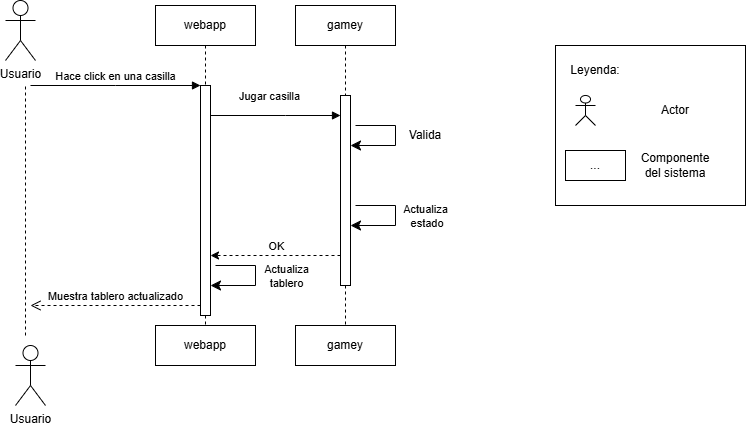

The diagram above was exported from draw.io. Its source (the exported page's mxGraphModel, read from the mxfile embedded in the PNG):
<mxGraphModel dx="744" dy="401" grid="1" gridSize="10" guides="1" tooltips="1" connect="1" arrows="1" fold="1" page="1" pageScale="1" pageWidth="850" pageHeight="1100" math="0" shadow="0">
  <root>
    <mxCell id="0" />
    <mxCell id="1" parent="0" />
    <mxCell id="aM9ryv3xv72pqoxQDRHE-5" parent="1" style="shape=umlLifeline;perimeter=lifelinePerimeter;whiteSpace=wrap;html=1;container=0;dropTarget=0;collapsible=0;recursiveResize=0;outlineConnect=0;portConstraint=eastwest;newEdgeStyle={&quot;edgeStyle&quot;:&quot;elbowEdgeStyle&quot;,&quot;elbow&quot;:&quot;vertical&quot;,&quot;curved&quot;:0,&quot;rounded&quot;:0};" value="webapp" vertex="1">
      <mxGeometry height="320" width="100" x="220" y="40" as="geometry" />
    </mxCell>
    <mxCell id="aM9ryv3xv72pqoxQDRHE-7" edge="1" parent="1" style="html=1;verticalAlign=bottom;endArrow=block;edgeStyle=elbowEdgeStyle;elbow=vertical;curved=0;rounded=0;" target="aM9ryv3xv72pqoxQDRHE-6" value="Hace click en una casilla">
      <mxGeometry relative="1" as="geometry">
        <Array as="points">
          <mxPoint x="180" y="120" />
        </Array>
        <mxPoint x="95" y="120" as="sourcePoint" />
      </mxGeometry>
    </mxCell>
    <mxCell id="aM9ryv3xv72pqoxQDRHE-8" edge="1" parent="1" style="html=1;verticalAlign=bottom;endArrow=open;dashed=1;endSize=8;edgeStyle=elbowEdgeStyle;elbow=horizontal;curved=0;rounded=0;" value="Muestra tablero actualizado">
      <mxGeometry relative="1" as="geometry">
        <Array as="points">
          <mxPoint x="190" y="340" />
        </Array>
        <mxPoint x="265" y="340" as="sourcePoint" />
        <mxPoint x="95" y="340" as="targetPoint" />
      </mxGeometry>
    </mxCell>
    <mxCell id="zAq3Y31DFm3J4-br7PYj-1" parent="1" style="shape=umlActor;verticalLabelPosition=bottom;verticalAlign=top;html=1;" value="Usuario" vertex="1">
      <mxGeometry height="60" width="30" x="70" y="35" as="geometry" />
    </mxCell>
    <mxCell id="zAq3Y31DFm3J4-br7PYj-6" parent="1" style="shape=umlLifeline;perimeter=lifelinePerimeter;whiteSpace=wrap;html=1;container=0;dropTarget=0;collapsible=0;recursiveResize=0;outlineConnect=0;portConstraint=eastwest;newEdgeStyle={&quot;edgeStyle&quot;:&quot;elbowEdgeStyle&quot;,&quot;elbow&quot;:&quot;vertical&quot;,&quot;curved&quot;:0,&quot;rounded&quot;:0};" value="gamey" vertex="1">
      <mxGeometry height="320" width="100" x="360" y="40" as="geometry" />
    </mxCell>
    <mxCell id="zAq3Y31DFm3J4-br7PYj-8" edge="1" parent="1" source="aM9ryv3xv72pqoxQDRHE-6" style="html=1;verticalAlign=bottom;endArrow=block;edgeStyle=elbowEdgeStyle;elbow=vertical;curved=0;rounded=0;" target="zAq3Y31DFm3J4-br7PYj-7" value="Jugar casilla">
      <mxGeometry relative="1" x="-0.0909" y="10" as="geometry">
        <mxPoint as="offset" />
        <Array as="points">
          <mxPoint x="350" y="150" />
        </Array>
        <mxPoint x="280" y="200" as="sourcePoint" />
        <mxPoint x="400" y="200" as="targetPoint" />
      </mxGeometry>
    </mxCell>
    <mxCell id="zAq3Y31DFm3J4-br7PYj-9" edge="1" parent="1" style="edgeStyle=segmentEdgeStyle;endArrow=classic;html=1;curved=0;rounded=0;endSize=8;startSize=8;sourcePerimeterSpacing=0;targetPerimeterSpacing=0;" value="">
      <mxGeometry relative="1" width="100" as="geometry">
        <Array as="points">
          <mxPoint x="460" y="160" />
          <mxPoint x="460" y="180" />
        </Array>
        <mxPoint x="420" y="160" as="sourcePoint" />
        <mxPoint x="415" y="180" as="targetPoint" />
      </mxGeometry>
    </mxCell>
    <mxCell id="zAq3Y31DFm3J4-br7PYj-10" parent="1" style="text;html=1;whiteSpace=wrap;strokeColor=none;fillColor=none;align=center;verticalAlign=middle;rounded=0;" value="Valida" vertex="1">
      <mxGeometry height="30" width="60" x="460" y="155" as="geometry" />
    </mxCell>
    <mxCell id="zAq3Y31DFm3J4-br7PYj-7" parent="1" style="html=1;points=[];perimeter=orthogonalPerimeter;outlineConnect=0;targetShapes=umlLifeline;portConstraint=eastwest;newEdgeStyle={&quot;edgeStyle&quot;:&quot;elbowEdgeStyle&quot;,&quot;elbow&quot;:&quot;vertical&quot;,&quot;curved&quot;:0,&quot;rounded&quot;:0};" value="" vertex="1">
      <mxGeometry height="190" width="10" x="405" y="130" as="geometry" />
    </mxCell>
    <mxCell id="zAq3Y31DFm3J4-br7PYj-20" edge="1" parent="1" style="endArrow=classic;html=1;rounded=0;dashed=1;" value="">
      <mxGeometry height="50" relative="1" width="50" as="geometry">
        <mxPoint x="405" y="290" as="sourcePoint" />
        <mxPoint x="275" y="290.00000000000006" as="targetPoint" />
      </mxGeometry>
    </mxCell>
    <mxCell id="zAq3Y31DFm3J4-br7PYj-21" connectable="0" parent="zAq3Y31DFm3J4-br7PYj-20" style="edgeLabel;html=1;align=center;verticalAlign=middle;resizable=0;points=[];" value="OK" vertex="1">
      <mxGeometry relative="1" x="0.1066" y="-1" as="geometry">
        <mxPoint x="7" y="-9" as="offset" />
      </mxGeometry>
    </mxCell>
    <mxCell id="aM9ryv3xv72pqoxQDRHE-6" parent="1" style="html=1;points=[];perimeter=orthogonalPerimeter;outlineConnect=0;targetShapes=umlLifeline;portConstraint=eastwest;newEdgeStyle={&quot;edgeStyle&quot;:&quot;elbowEdgeStyle&quot;,&quot;elbow&quot;:&quot;vertical&quot;,&quot;curved&quot;:0,&quot;rounded&quot;:0};" value="" vertex="1">
      <mxGeometry height="230" width="10" x="265" y="120" as="geometry" />
    </mxCell>
    <mxCell id="zAq3Y31DFm3J4-br7PYj-24" edge="1" parent="1" style="edgeStyle=segmentEdgeStyle;endArrow=classic;html=1;curved=0;rounded=0;endSize=8;startSize=8;sourcePerimeterSpacing=0;targetPerimeterSpacing=0;" value="">
      <mxGeometry relative="1" width="100" as="geometry">
        <Array as="points">
          <mxPoint x="320" y="300" />
          <mxPoint x="320" y="320" />
        </Array>
        <mxPoint x="280" y="300" as="sourcePoint" />
        <mxPoint x="275" y="320" as="targetPoint" />
      </mxGeometry>
    </mxCell>
    <mxCell id="zAq3Y31DFm3J4-br7PYj-25" connectable="0" parent="zAq3Y31DFm3J4-br7PYj-24" style="edgeLabel;html=1;align=center;verticalAlign=middle;resizable=0;points=[];" value="Actualiza &lt;br&gt;tablero" vertex="1">
      <mxGeometry relative="1" x="0.0685" y="-2" as="geometry">
        <mxPoint x="32" y="-6" as="offset" />
      </mxGeometry>
    </mxCell>
    <mxCell id="zAq3Y31DFm3J4-br7PYj-27" parent="1" style="rounded=0;whiteSpace=wrap;html=1;" value="webapp" vertex="1">
      <mxGeometry height="40" width="100" x="220" y="360" as="geometry" />
    </mxCell>
    <mxCell id="zAq3Y31DFm3J4-br7PYj-28" parent="1" style="rounded=0;whiteSpace=wrap;html=1;" value="gamey" vertex="1">
      <mxGeometry height="40" width="100" x="360" y="360" as="geometry" />
    </mxCell>
    <mxCell id="zAq3Y31DFm3J4-br7PYj-32" edge="1" parent="1" style="endArrow=none;dashed=1;html=1;rounded=0;entryX=0.5;entryY=1;entryDx=0;entryDy=0;entryPerimeter=0;" value="">
      <mxGeometry height="50" relative="1" width="50" as="geometry">
        <Array as="points" />
        <mxPoint x="90" y="370" as="sourcePoint" />
        <mxPoint x="90" y="120" as="targetPoint" />
      </mxGeometry>
    </mxCell>
    <mxCell id="zAq3Y31DFm3J4-br7PYj-33" parent="1" style="shape=umlActor;verticalLabelPosition=bottom;verticalAlign=top;html=1;" value="Usuario" vertex="1">
      <mxGeometry height="60" width="30" x="80" y="380" as="geometry" />
    </mxCell>
    <mxCell id="zAq3Y31DFm3J4-br7PYj-34" parent="1" style="rounded=0;whiteSpace=wrap;html=1;" value="" vertex="1">
      <mxGeometry height="160" width="190" x="620" y="80" as="geometry" />
    </mxCell>
    <mxCell id="zAq3Y31DFm3J4-br7PYj-35" parent="1" style="text;html=1;whiteSpace=wrap;strokeColor=none;fillColor=none;align=center;verticalAlign=middle;rounded=0;" value="Leyenda:" vertex="1">
      <mxGeometry height="30" width="60" x="630" y="90" as="geometry" />
    </mxCell>
    <mxCell id="zAq3Y31DFm3J4-br7PYj-36" parent="1" style="shape=umlActor;verticalLabelPosition=bottom;verticalAlign=top;html=1;" value="" vertex="1">
      <mxGeometry height="30" width="20" x="640" y="130" as="geometry" />
    </mxCell>
    <mxCell id="zAq3Y31DFm3J4-br7PYj-38" parent="1" style="rounded=0;whiteSpace=wrap;html=1;" value="..." vertex="1">
      <mxGeometry height="30" width="60" x="630" y="185" as="geometry" />
    </mxCell>
    <mxCell id="zAq3Y31DFm3J4-br7PYj-40" parent="1" style="text;html=1;whiteSpace=wrap;strokeColor=none;fillColor=none;align=center;verticalAlign=middle;rounded=0;" value="Actor" vertex="1">
      <mxGeometry height="30" width="60" x="710" y="130" as="geometry" />
    </mxCell>
    <mxCell id="zAq3Y31DFm3J4-br7PYj-41" parent="1" style="text;html=1;whiteSpace=wrap;strokeColor=none;fillColor=none;align=center;verticalAlign=middle;rounded=0;" value="Componente del sistema" vertex="1">
      <mxGeometry height="30" width="60" x="710" y="185" as="geometry" />
    </mxCell>
    <mxCell id="zAq3Y31DFm3J4-br7PYj-43" edge="1" parent="1" style="edgeStyle=segmentEdgeStyle;endArrow=classic;html=1;curved=0;rounded=0;endSize=8;startSize=8;sourcePerimeterSpacing=0;targetPerimeterSpacing=0;" value="">
      <mxGeometry relative="1" width="100" as="geometry">
        <Array as="points">
          <mxPoint x="460" y="240" />
          <mxPoint x="460" y="260" />
        </Array>
        <mxPoint x="420" y="240" as="sourcePoint" />
        <mxPoint x="415" y="260" as="targetPoint" />
      </mxGeometry>
    </mxCell>
    <mxCell id="zAq3Y31DFm3J4-br7PYj-44" connectable="0" parent="zAq3Y31DFm3J4-br7PYj-43" style="edgeLabel;html=1;align=center;verticalAlign=middle;resizable=0;points=[];" value="Actualiza&lt;div&gt;&amp;nbsp;estado&lt;/div&gt;" vertex="1">
      <mxGeometry relative="1" x="-0.5537" y="1" as="geometry">
        <mxPoint x="46" y="11" as="offset" />
      </mxGeometry>
    </mxCell>
  </root>
</mxGraphModel>